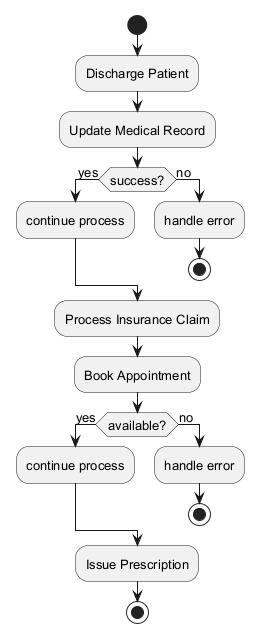

The diagram above was rendered by PlantUML. Its source (embedded in the PNG):
@startuml
skinparam backgroundColor #FFFFFF
skinparam classBackgroundColor #F3E5F5
skinparam classBorderColor #6A1B9A
skinparam defaultFontSize 13
start
:Discharge Patient;
:Update Medical Record;
if (success?) then (yes)
:continue process;
else (no)
:handle error;
stop
endif
:Process Insurance Claim;
:Book Appointment;
if (available?) then (yes)
:continue process;
else (no)
:handle error;
stop
endif
:Issue Prescription;
stop
@enduml